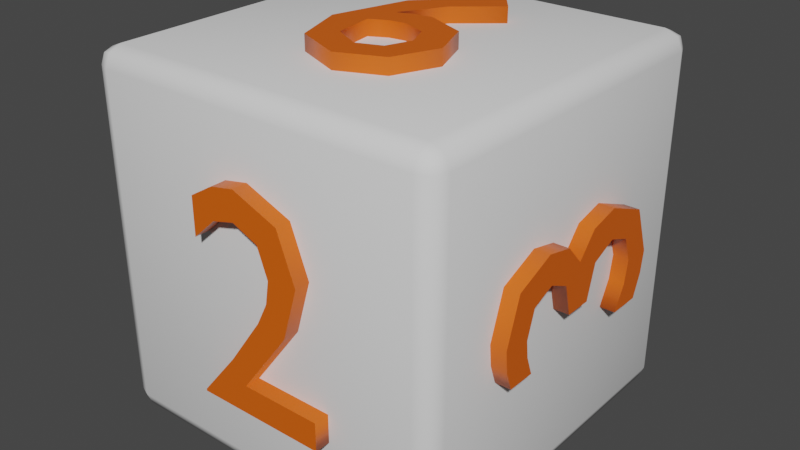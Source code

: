 # Source: dice6num.blend  (saved by Blender 3.1.7; exported with 4.5.12 LTS)
import bpy
from mathutils import Matrix  # noqa: F401  (used for matrix-valued properties, if any)

bpy.ops.wm.read_factory_settings(use_empty=True)
scene = bpy.context.scene
scene.name = 'Scene'

# ---- collections
col_collection = bpy.data.collections.new('Collection'); scene.collection.children.link(col_collection)

# ---- materials (node trees are filled in below, after node groups)
mat_mattext = bpy.data.materials.new('MatText')
mat_mattext.alpha_threshold = 0.0
mat_mattext.use_transparent_shadow = False
mat_mattext.line_color = (0.0, 0.0, 0.0, 1.0)

# ---- material node trees
mat_mattext.use_nodes = True; mat_mattext.node_tree.nodes.clear()
_N = mat_mattext.node_tree.nodes; _L = mat_mattext.node_tree.links
n0 = _N.new('ShaderNodeOutputMaterial'); n0.name = 'Material Output'; n0.location = (300, 300)
n1 = _N.new('ShaderNodeBsdfPrincipled'); n1.name = 'Principled BSDF'; n1.location = (10, 300)
n1.distribution = 'GGX'
n1.subsurface_method = 'RANDOM_WALK_SKIN'
n1.inputs[0].default_value = (0.8, 0.119, 0.002722, 1.0)
n1.inputs[2].default_value = 0.4
n1.inputs[3].default_value = 1.45
n1.inputs[27].default_value = (0.0, 0.0, 0.0, 1.0)
n1.inputs[28].default_value = 1.0
_L.new(n1.outputs[0], n0.inputs[0])
n0.is_active_output = True

# ---- world
world_world = bpy.data.worlds.new('World'); scene.world = world_world
world_world.use_nodes = True; world_world.node_tree.nodes.clear()
_N = world_world.node_tree.nodes; _L = world_world.node_tree.links
n0 = _N.new('ShaderNodeOutputWorld'); n0.name = 'World Output'; n0.location = (300, 300)
n1 = _N.new('ShaderNodeBackground'); n1.name = 'Background'; n1.location = (10, 300)
n1.inputs[0].default_value = (0.05088, 0.05088, 0.05088, 1.0)
_L.new(n1.outputs[0], n0.inputs[0])
n0.is_active_output = True
world_world.color = (0.05088, 0.05088, 0.05088)
world_world.use_sun_shadow = False
world_world.sun_shadow_jitter_overblur = 0.0

# ---- meshes
me_cube = bpy.data.meshes.new('Cube')
me_cube.from_pydata([(-3.0, -3.0, -3.0), (-3.0, -3.0, 3.0), (-3.0, 3.0, -3.0), (-3.0, 3.0, 3.0), (3.0, -3.0, -3.0), (3.0, -3.0, 3.0), (3.0, 3.0, -3.0), (3.0, 3.0, 3.0), (-3.0, 0.0, -3.0), (-3.0, -3.0, 0.0), (-3.0, 0.0, 3.0), (-3.0, 3.0, 0.0), (0.0, 3.0, -3.0), (0.0, 3.0, 3.0), (3.0, 3.0, 0.0), (3.0, 0.0, -3.0), (3.0, 0.0, 3.0), (3.0, -3.0, 0.0), (0.0, -3.0, -3.0), (0.0, -3.0, 3.0), (0.0, 0.0, 3.0), (0.0, 0.0, -3.0), (0.0, -3.0, 0.0), (3.0, 0.0, 0.0), (0.0, 3.0, 0.0), (-3.0, 0.0, 0.0)], [], [(25, 10, 3, 11), (24, 13, 7, 14), (23, 16, 5, 17), (22, 19, 1, 9), (21, 15, 4, 18), (20, 10, 1, 19), (16, 20, 19, 5), (7, 13, 20, 16), (13, 3, 10, 20), (8, 21, 18, 0), (2, 12, 21, 8), (12, 6, 15, 21), (18, 22, 9, 0), (4, 17, 22, 18), (17, 5, 19, 22), (15, 23, 17, 4), (6, 14, 23, 15), (14, 7, 16, 23), (12, 24, 14, 6), (2, 11, 24, 12), (11, 3, 13, 24), (8, 25, 11, 2), (0, 9, 25, 8), (9, 1, 10, 25)])
me_cube.polygons.foreach_set('use_smooth', [True] * 24)
_uv = me_cube.uv_layers.new(name='UVMap')
_uv.uv.foreach_set('vector', [0.5, 0.125, 0.625, 0.125, 0.625, 0.25, 0.5, 0.25, 0.5, 0.375, 0.625, 0.375, 0.625, 0.5, 0.5, 0.5, 0.5, 0.625, 0.625, 0.625, 0.625, 0.75, 0.5, 0.75, 0.5, 0.875, 0.625, 0.875, 0.625, 1.0, 0.5, 1.0, 0.25, 0.625, 0.375, 0.625, 0.375, 0.75, 0.25, 0.75, 0.75, 0.625, 0.875, 0.625, 0.875, 0.75, 0.75, 0.75, 0.625, 0.625, 0.75, 0.625, 0.75, 0.75, 0.625, 0.75, 0.625, 0.5, 0.75, 0.5, 0.75, 0.625, 0.625, 0.625, 0.75, 0.5, 0.875, 0.5, 0.875, 0.625, 0.75, 0.625, 0.125, 0.625, 0.25, 0.625, 0.25, 0.75, 0.125, 0.75, 0.125, 0.5, 0.25, 0.5, 0.25, 0.625, 0.125, 0.625, 0.25, 0.5, 0.375, 0.5, 0.375, 0.625, 0.25, 0.625, 0.375, 0.875, 0.5, 0.875, 0.5, 1.0, 0.375, 1.0, 0.375, 0.75, 0.5, 0.75, 0.5, 0.875, 0.375, 0.875, 0.5, 0.75, 0.625, 0.75, 0.625, 0.875, 0.5, 0.875, 0.375, 0.625, 0.5, 0.625, 0.5, 0.75, 0.375, 0.75, 0.375, 0.5, 0.5, 0.5, 0.5, 0.625, 0.375, 0.625, 0.5, 0.5, 0.625, 0.5, 0.625, 0.625, 0.5, 0.625, 0.375, 0.375, 0.5, 0.375, 0.5, 0.5, 0.375, 0.5, 0.375, 0.25, 0.5, 0.25, 0.5, 0.375, 0.375, 0.375, 0.5, 0.25, 0.625, 0.25, 0.625, 0.375, 0.5, 0.375, 0.375, 0.125, 0.5, 0.125, 0.5, 0.25, 0.375, 0.25, 0.375, 0.0, 0.5, 0.0, 0.5, 0.125, 0.375, 0.125, 0.5, 0.0, 0.625, 0.0, 0.625, 0.125, 0.5, 0.125])
me_cube.use_remesh_fix_poles = True
me_cube.use_remesh_preserve_attributes = False
me_cube.update()

# ---- curves / text
txt_text_003 = bpy.data.curves.new('Text.003', 'FONT')
txt_text_003.dimensions = '2D'
txt_text_003.body = '6'
txt_text_003.materials.append(mat_mattext)
txt_text_003.extrude = 0.05
txt_text_003.resolution_u = 2
txt_text_003.offset_x = -0.2053
txt_text_003.offset_y = -0.3292
txt_text_001 = bpy.data.curves.new('Text.001', 'FONT')
txt_text_001.dimensions = '2D'
txt_text_001.body = '1'
txt_text_001.materials.append(mat_mattext)
txt_text_001.extrude = 0.05
txt_text_001.resolution_u = 2
txt_text_001.offset_x = -0.1366
txt_text_001.offset_y = -0.3329
txt_text_021 = bpy.data.curves.new('Text.021', 'FONT')
txt_text_021.dimensions = '2D'
txt_text_021.body = '3'
txt_text_021.materials.append(mat_mattext)
txt_text_021.extrude = 0.05
txt_text_021.resolution_u = 2
txt_text_021.offset_x = -0.2098
txt_text_021.offset_y = -0.332
txt_text_022 = bpy.data.curves.new('Text.022', 'FONT')
txt_text_022.dimensions = '2D'
txt_text_022.body = '4'
txt_text_022.materials.append(mat_mattext)
txt_text_022.extrude = 0.05
txt_text_022.resolution_u = 2
txt_text_022.offset_x = -0.2061
txt_text_022.offset_y = -0.3324
txt_text_023 = bpy.data.curves.new('Text.023', 'FONT')
txt_text_023.dimensions = '2D'
txt_text_023.body = '2'
txt_text_023.materials.append(mat_mattext)
txt_text_023.extrude = 0.05
txt_text_023.resolution_u = 2
txt_text_023.offset_x = -0.2078
txt_text_023.offset_y = -0.3324
txt_text_024 = bpy.data.curves.new('Text.024', 'FONT')
txt_text_024.dimensions = '2D'
txt_text_024.body = '5'
txt_text_024.materials.append(mat_mattext)
txt_text_024.extrude = 0.05
txt_text_024.resolution_u = 2
txt_text_024.offset_x = -0.2055
txt_text_024.offset_y = -0.3322

# ---- objects
ob_text_003 = bpy.data.objects.new('Text.003', txt_text_003)
ob_cube = bpy.data.objects.new('Cube', me_cube)
ob_text_001 = bpy.data.objects.new('Text.001', txt_text_001)
ob_text_002 = bpy.data.objects.new('Text.002', txt_text_021)
ob_text_004 = bpy.data.objects.new('Text.004', txt_text_022)
ob_text_005 = bpy.data.objects.new('Text.005', txt_text_023)
ob_text_006 = bpy.data.objects.new('Text.006', txt_text_024)

# ---- transforms, parenting, visibility, modifiers, constraints
ob_text_003.location = (0.0, 0.0, 3.0)
ob_text_003.scale = (5.0, 5.0, 5.0)
ob_cube.location = (0.0, 0.0, 0.0)
_m = ob_cube.modifiers.new('Bevel', 'BEVEL')
_m.width = 0.3
_m.width_pct = 0.3
_m.segments = 2
ob_text_001.location = (0.0, 0.0, -3.0)
ob_text_001.rotation_euler = (0.0, -0.0, 1.571)
ob_text_001.scale = (5.0, 5.0, 5.0)
ob_text_002.location = (3.0, 0.0, 0.0)
ob_text_002.rotation_euler = (3.142, -1.571, 0.0)
ob_text_002.scale = (5.0, 5.0, 5.0)
ob_text_004.location = (-3.0, 0.0, 0.0)
ob_text_004.rotation_euler = (-1.571, -4.371e-08, -1.571)
ob_text_004.scale = (5.0, 5.0, 5.0)
ob_text_005.location = (0.0, -3.0, 0.0)
ob_text_005.rotation_euler = (-1.571, 3.142, 3.142)
ob_text_005.scale = (5.0, 5.0, 5.0)
ob_text_006.location = (0.0, 3.0, 0.0)
ob_text_006.rotation_euler = (1.571, -1.571, 0.0)
ob_text_006.scale = (5.0, 5.0, 5.0)

# ---- collection membership
col_collection.objects.link(ob_text_003)
col_collection.objects.link(ob_cube)
col_collection.objects.link(ob_text_001)
col_collection.objects.link(ob_text_002)
col_collection.objects.link(ob_text_004)
col_collection.objects.link(ob_text_005)
col_collection.objects.link(ob_text_006)

# ---- scene / render settings (as saved in the file)
scene.frame_start = 1; scene.frame_end = 250; scene.frame_set(1)
scene.render.engine = 'BLENDER_EEVEE_NEXT'
scene.cycles.sampling_pattern = 'TABULATED_SOBOL'
scene.cycles.use_light_tree = False
scene.view_settings.view_transform = 'Filmic'
bpy.context.view_layer.update()

# ---- added for rendering (the .blend has no active camera and no usable light): camera, sun
cam_auto = bpy.data.cameras.new('AutoCamera')
cam_auto.lens = 50.0
cam_auto.sensor_width = 36.0
cam_auto.clip_end = 1000.0
ob_auto_camera = bpy.data.objects.new('AutoCamera', cam_auto)
scene.collection.objects.link(ob_auto_camera)
ob_auto_camera.location = (9.65117, -11.5479, 7.72094)
ob_auto_camera.rotation_euler = (1.09748, -7.21219e-08, 0.694738)
scene.camera = ob_auto_camera
light_auto_sun = bpy.data.lights.new('AutoSun', 'SUN')
light_auto_sun.energy = 3.0
light_auto_sun.angle = 0.0523599
ob_auto_sun = bpy.data.objects.new('AutoSun', light_auto_sun)
scene.collection.objects.link(ob_auto_sun)
ob_auto_sun.rotation_euler = (0.872665, 0.174533, 0.523599)
bpy.context.view_layer.update()
